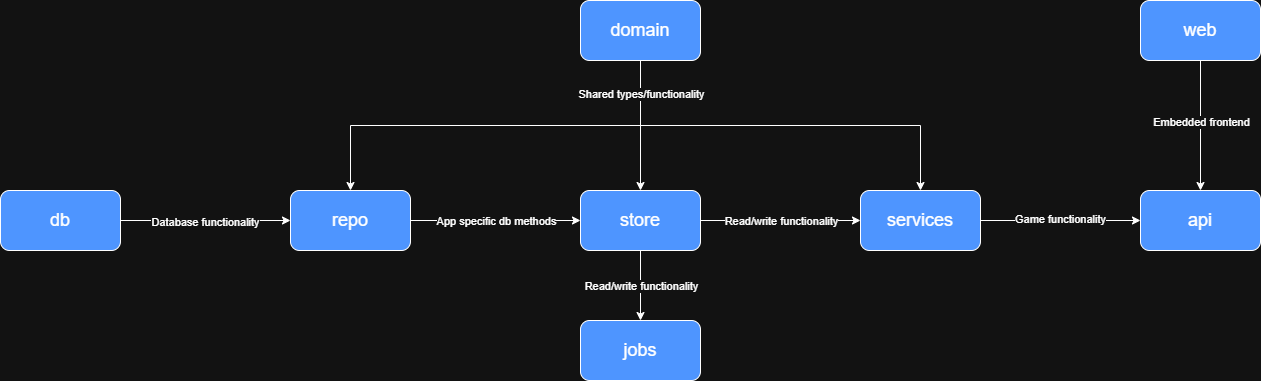

The diagram above was exported from draw.io. Its source (the exported page's mxGraphModel, read from the mxfile embedded in the PNG):
<mxGraphModel dx="2817" dy="1490" grid="1" gridSize="10" guides="1" tooltips="1" connect="1" arrows="1" fold="1" page="1" pageScale="1" pageWidth="850" pageHeight="1100" background="none" math="0" shadow="0">
  <root>
    <mxCell id="0" />
    <mxCell id="1" parent="0" />
    <mxCell id="0f-gYpyoIB7XVasIzbLm-16" edge="1" parent="1" source="0f-gYpyoIB7XVasIzbLm-1" style="edgeStyle=orthogonalEdgeStyle;rounded=0;orthogonalLoop=1;jettySize=auto;html=1;exitX=1;exitY=0.5;exitDx=0;exitDy=0;entryX=0;entryY=0.5;entryDx=0;entryDy=0;" target="0f-gYpyoIB7XVasIzbLm-2">
      <mxGeometry relative="1" as="geometry" />
    </mxCell>
    <mxCell id="0f-gYpyoIB7XVasIzbLm-17" connectable="0" parent="0f-gYpyoIB7XVasIzbLm-16" style="edgeLabel;html=1;align=center;verticalAlign=middle;resizable=0;points=[];" value="Database functionality" vertex="1">
      <mxGeometry relative="1" x="-0.0071" y="-1" as="geometry">
        <mxPoint as="offset" />
      </mxGeometry>
    </mxCell>
    <mxCell id="0f-gYpyoIB7XVasIzbLm-1" parent="1" style="rounded=1;whiteSpace=wrap;html=1;fillColor=#4E95FF;" value="&lt;font style=&quot;font-size: 18px;&quot;&gt;db&lt;/font&gt;" vertex="1">
      <mxGeometry height="60" width="120" x="80" y="260" as="geometry" />
    </mxCell>
    <mxCell id="0f-gYpyoIB7XVasIzbLm-18" edge="1" parent="1" source="0f-gYpyoIB7XVasIzbLm-2" style="edgeStyle=orthogonalEdgeStyle;rounded=0;orthogonalLoop=1;jettySize=auto;html=1;exitX=1;exitY=0.5;exitDx=0;exitDy=0;entryX=0;entryY=0.5;entryDx=0;entryDy=0;" target="0f-gYpyoIB7XVasIzbLm-3">
      <mxGeometry relative="1" as="geometry" />
    </mxCell>
    <mxCell id="0f-gYpyoIB7XVasIzbLm-19" connectable="0" parent="0f-gYpyoIB7XVasIzbLm-18" style="edgeLabel;html=1;align=center;verticalAlign=middle;resizable=0;points=[];" value="App specific db methods" vertex="1">
      <mxGeometry relative="1" x="0.0047" as="geometry">
        <mxPoint as="offset" />
      </mxGeometry>
    </mxCell>
    <mxCell id="0f-gYpyoIB7XVasIzbLm-2" parent="1" style="rounded=1;whiteSpace=wrap;html=1;fillColor=#4E95FF;" value="&lt;font style=&quot;font-size: 18px;&quot;&gt;repo&lt;/font&gt;" vertex="1">
      <mxGeometry height="60" width="120" x="370" y="260" as="geometry" />
    </mxCell>
    <mxCell id="0f-gYpyoIB7XVasIzbLm-20" edge="1" parent="1" source="0f-gYpyoIB7XVasIzbLm-3" style="edgeStyle=orthogonalEdgeStyle;rounded=0;orthogonalLoop=1;jettySize=auto;html=1;exitX=1;exitY=0.5;exitDx=0;exitDy=0;entryX=0;entryY=0.5;entryDx=0;entryDy=0;" target="0f-gYpyoIB7XVasIzbLm-7">
      <mxGeometry relative="1" as="geometry" />
    </mxCell>
    <mxCell id="0f-gYpyoIB7XVasIzbLm-21" connectable="0" parent="0f-gYpyoIB7XVasIzbLm-20" style="edgeLabel;html=1;align=center;verticalAlign=middle;resizable=0;points=[];" value="Read/write functionality" vertex="1">
      <mxGeometry relative="1" x="0.005" as="geometry">
        <mxPoint as="offset" />
      </mxGeometry>
    </mxCell>
    <mxCell id="0f-gYpyoIB7XVasIzbLm-24" edge="1" parent="1" source="0f-gYpyoIB7XVasIzbLm-3" style="edgeStyle=orthogonalEdgeStyle;rounded=0;orthogonalLoop=1;jettySize=auto;html=1;exitX=0.5;exitY=1;exitDx=0;exitDy=0;entryX=0.5;entryY=0;entryDx=0;entryDy=0;" target="0f-gYpyoIB7XVasIzbLm-5">
      <mxGeometry relative="1" as="geometry" />
    </mxCell>
    <mxCell id="0f-gYpyoIB7XVasIzbLm-25" connectable="0" parent="0f-gYpyoIB7XVasIzbLm-24" style="edgeLabel;html=1;align=center;verticalAlign=middle;resizable=0;points=[];" value="Read/write functionality" vertex="1">
      <mxGeometry relative="1" x="-0.0057" as="geometry">
        <mxPoint as="offset" />
      </mxGeometry>
    </mxCell>
    <mxCell id="0f-gYpyoIB7XVasIzbLm-3" parent="1" style="rounded=1;whiteSpace=wrap;html=1;fillColor=#4E95FF;" value="&lt;font style=&quot;font-size: 18px;&quot;&gt;store&lt;/font&gt;" vertex="1">
      <mxGeometry height="60" width="120" x="660" y="260" as="geometry" />
    </mxCell>
    <mxCell id="0f-gYpyoIB7XVasIzbLm-31" edge="1" parent="1" source="0f-gYpyoIB7XVasIzbLm-4" style="edgeStyle=orthogonalEdgeStyle;rounded=0;orthogonalLoop=1;jettySize=auto;html=1;exitX=0.5;exitY=1;exitDx=0;exitDy=0;entryX=0.5;entryY=0;entryDx=0;entryDy=0;" target="0f-gYpyoIB7XVasIzbLm-2">
      <mxGeometry relative="1" as="geometry" />
    </mxCell>
    <mxCell id="0f-gYpyoIB7XVasIzbLm-32" edge="1" parent="1" source="0f-gYpyoIB7XVasIzbLm-4" style="edgeStyle=orthogonalEdgeStyle;rounded=0;orthogonalLoop=1;jettySize=auto;html=1;exitX=0.5;exitY=1;exitDx=0;exitDy=0;entryX=0.5;entryY=0;entryDx=0;entryDy=0;" target="0f-gYpyoIB7XVasIzbLm-3">
      <mxGeometry relative="1" as="geometry" />
    </mxCell>
    <mxCell id="0f-gYpyoIB7XVasIzbLm-33" edge="1" parent="1" source="0f-gYpyoIB7XVasIzbLm-4" style="edgeStyle=orthogonalEdgeStyle;rounded=0;orthogonalLoop=1;jettySize=auto;html=1;exitX=0.5;exitY=1;exitDx=0;exitDy=0;entryX=0.5;entryY=0;entryDx=0;entryDy=0;" target="0f-gYpyoIB7XVasIzbLm-7">
      <mxGeometry relative="1" as="geometry" />
    </mxCell>
    <mxCell id="0f-gYpyoIB7XVasIzbLm-34" connectable="0" parent="0f-gYpyoIB7XVasIzbLm-33" style="edgeLabel;html=1;align=center;verticalAlign=middle;resizable=0;points=[];" value="Shared types/functionality" vertex="1">
      <mxGeometry relative="1" x="-0.84" as="geometry">
        <mxPoint as="offset" />
      </mxGeometry>
    </mxCell>
    <mxCell id="0f-gYpyoIB7XVasIzbLm-4" parent="1" style="rounded=1;whiteSpace=wrap;html=1;fillColor=#4E95FF;" value="&lt;font style=&quot;font-size: 18px;&quot;&gt;domain&lt;/font&gt;" vertex="1">
      <mxGeometry height="60" width="120" x="660" y="70" as="geometry" />
    </mxCell>
    <mxCell id="0f-gYpyoIB7XVasIzbLm-5" parent="1" style="rounded=1;whiteSpace=wrap;html=1;fillColor=#4E95FF;" value="&lt;font style=&quot;font-size: 18px;&quot;&gt;jobs&lt;/font&gt;" vertex="1">
      <mxGeometry height="60" width="120" x="660" y="390" as="geometry" />
    </mxCell>
    <mxCell id="0f-gYpyoIB7XVasIzbLm-6" parent="1" style="rounded=1;whiteSpace=wrap;html=1;fillColor=#4E95FF;" value="&lt;span style=&quot;font-size: 18px;&quot;&gt;api&lt;/span&gt;" vertex="1">
      <mxGeometry height="60" width="120" x="1220" y="260" as="geometry" />
    </mxCell>
    <mxCell id="0f-gYpyoIB7XVasIzbLm-22" edge="1" parent="1" source="0f-gYpyoIB7XVasIzbLm-7" style="edgeStyle=orthogonalEdgeStyle;rounded=0;orthogonalLoop=1;jettySize=auto;html=1;exitX=1;exitY=0.5;exitDx=0;exitDy=0;entryX=0;entryY=0.5;entryDx=0;entryDy=0;" target="0f-gYpyoIB7XVasIzbLm-6">
      <mxGeometry relative="1" as="geometry" />
    </mxCell>
    <mxCell id="0f-gYpyoIB7XVasIzbLm-23" connectable="0" parent="0f-gYpyoIB7XVasIzbLm-22" style="edgeLabel;html=1;align=center;verticalAlign=middle;resizable=0;points=[];" value="Game functionality" vertex="1">
      <mxGeometry relative="1" x="-0.0075" y="2" as="geometry">
        <mxPoint as="offset" />
      </mxGeometry>
    </mxCell>
    <mxCell id="0f-gYpyoIB7XVasIzbLm-7" parent="1" style="rounded=1;whiteSpace=wrap;html=1;fillColor=#4E95FF;" value="&lt;span style=&quot;font-size: 18px;&quot;&gt;services&lt;/span&gt;" vertex="1">
      <mxGeometry height="60" width="120" x="940" y="260" as="geometry" />
    </mxCell>
    <mxCell id="ExZwGp-5ydAf-LkvQDAk-2" edge="1" parent="1" source="ExZwGp-5ydAf-LkvQDAk-1" style="edgeStyle=orthogonalEdgeStyle;rounded=0;orthogonalLoop=1;jettySize=auto;html=1;exitX=0.5;exitY=1;exitDx=0;exitDy=0;entryX=0.5;entryY=0;entryDx=0;entryDy=0;" target="0f-gYpyoIB7XVasIzbLm-6">
      <mxGeometry relative="1" as="geometry" />
    </mxCell>
    <mxCell id="ExZwGp-5ydAf-LkvQDAk-3" connectable="0" parent="ExZwGp-5ydAf-LkvQDAk-2" style="edgeLabel;html=1;align=center;verticalAlign=middle;resizable=0;points=[];" value="Embedded frontend" vertex="1">
      <mxGeometry relative="1" x="-0.0554" as="geometry">
        <mxPoint as="offset" />
      </mxGeometry>
    </mxCell>
    <mxCell id="ExZwGp-5ydAf-LkvQDAk-1" parent="1" style="rounded=1;whiteSpace=wrap;html=1;fillColor=#4E95FF;" value="&lt;font style=&quot;font-size: 18px;&quot;&gt;web&lt;/font&gt;" vertex="1">
      <mxGeometry height="60" width="120" x="1220" y="70" as="geometry" />
    </mxCell>
  </root>
</mxGraphModel>